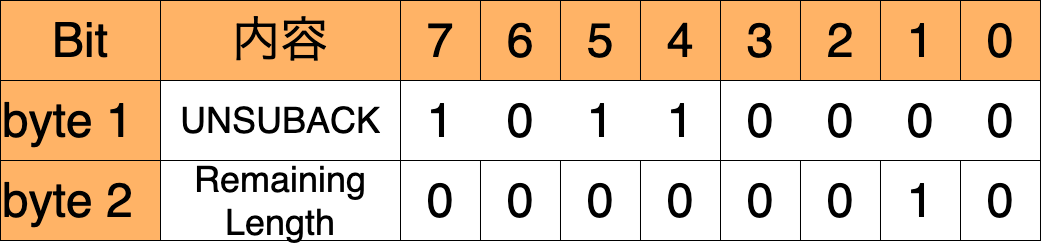

The diagram above was exported from draw.io. Its source (the exported page's mxGraphModel, read from the mxfile embedded in the PNG):
<mxGraphModel dx="896" dy="600" grid="1" gridSize="20" guides="1" tooltips="1" connect="1" arrows="1" fold="1" page="1" pageScale="1" pageWidth="400" pageHeight="400" math="0" shadow="0">
  <root>
    <mxCell id="0" />
    <mxCell id="1" parent="0" />
    <mxCell id="2" value="Bit" style="rounded=0;whiteSpace=wrap;html=1;fontSize=48;fillColor=#FFB366;" parent="1" vertex="1">
      <mxGeometry x="80" y="80" width="160" height="80" as="geometry" />
    </mxCell>
    <mxCell id="6aRmN6pku6pBOjL31Of6-2" value="byte 1" style="rounded=0;whiteSpace=wrap;html=1;align=left;fontSize=48;fillColor=#FFB366;" parent="1" vertex="1">
      <mxGeometry x="80" y="160" width="160" height="80" as="geometry" />
    </mxCell>
    <mxCell id="6aRmN6pku6pBOjL31Of6-3" value="byte 2" style="rounded=0;whiteSpace=wrap;html=1;align=left;fontSize=48;fillColor=#FFB366;" parent="1" vertex="1">
      <mxGeometry x="80" y="240" width="160" height="80" as="geometry" />
    </mxCell>
    <mxCell id="kKRPti6ZrzuUXjoyjks7-2" value="7" style="rounded=0;whiteSpace=wrap;html=1;fontSize=48;fillColor=#FFB366;" parent="1" vertex="1">
      <mxGeometry x="480" y="80" width="80" height="80" as="geometry" />
    </mxCell>
    <mxCell id="kKRPti6ZrzuUXjoyjks7-3" value="6" style="rounded=0;whiteSpace=wrap;html=1;fontSize=48;fillColor=#FFB366;" parent="1" vertex="1">
      <mxGeometry x="560" y="80" width="80" height="80" as="geometry" />
    </mxCell>
    <mxCell id="kKRPti6ZrzuUXjoyjks7-4" value="5" style="rounded=0;whiteSpace=wrap;html=1;fontSize=48;fillColor=#FFB366;" parent="1" vertex="1">
      <mxGeometry x="640" y="80" width="80" height="80" as="geometry" />
    </mxCell>
    <mxCell id="kKRPti6ZrzuUXjoyjks7-5" value="4" style="rounded=0;whiteSpace=wrap;html=1;fontSize=48;fillColor=#FFB366;" parent="1" vertex="1">
      <mxGeometry x="720" y="80" width="80" height="80" as="geometry" />
    </mxCell>
    <mxCell id="kKRPti6ZrzuUXjoyjks7-6" value="3" style="rounded=0;whiteSpace=wrap;html=1;fontSize=48;fillColor=#FFB366;" parent="1" vertex="1">
      <mxGeometry x="800" y="80" width="80" height="80" as="geometry" />
    </mxCell>
    <mxCell id="kKRPti6ZrzuUXjoyjks7-7" value="2" style="rounded=0;whiteSpace=wrap;html=1;fontSize=48;fillColor=#FFB366;" parent="1" vertex="1">
      <mxGeometry x="880" y="80" width="80" height="80" as="geometry" />
    </mxCell>
    <mxCell id="kKRPti6ZrzuUXjoyjks7-8" value="1" style="rounded=0;whiteSpace=wrap;html=1;fontSize=48;fillColor=#FFB366;" parent="1" vertex="1">
      <mxGeometry x="960" y="80" width="80" height="80" as="geometry" />
    </mxCell>
    <mxCell id="kKRPti6ZrzuUXjoyjks7-9" value="0" style="rounded=0;whiteSpace=wrap;html=1;fontSize=48;fillColor=#FFB366;" parent="1" vertex="1">
      <mxGeometry x="1040" y="80" width="80" height="80" as="geometry" />
    </mxCell>
    <mxCell id="kKRPti6ZrzuUXjoyjks7-13" value="Remaining&lt;br style=&quot;font-size: 36px;&quot;&gt;Length" style="rounded=0;whiteSpace=wrap;html=1;fontSize=36;" parent="1" vertex="1">
      <mxGeometry x="240" y="240" width="240" height="80" as="geometry" />
    </mxCell>
    <mxCell id="dPsyyUNyauL5VlSkZfkS-2" value="1" style="rounded=0;whiteSpace=wrap;html=1;fontSize=48;strokeColor=none;" parent="1" vertex="1">
      <mxGeometry x="480" y="160" width="80" height="80" as="geometry" />
    </mxCell>
    <mxCell id="dPsyyUNyauL5VlSkZfkS-3" value="0" style="rounded=0;whiteSpace=wrap;html=1;fontSize=48;strokeColor=none;" parent="1" vertex="1">
      <mxGeometry x="560" y="160" width="80" height="80" as="geometry" />
    </mxCell>
    <mxCell id="dPsyyUNyauL5VlSkZfkS-4" value="1" style="rounded=0;whiteSpace=wrap;html=1;fontSize=48;strokeColor=none;" parent="1" vertex="1">
      <mxGeometry x="640" y="160" width="80" height="80" as="geometry" />
    </mxCell>
    <mxCell id="dPsyyUNyauL5VlSkZfkS-5" value="1" style="rounded=0;whiteSpace=wrap;html=1;fontSize=48;strokeColor=none;" parent="1" vertex="1">
      <mxGeometry x="720" y="160" width="80" height="80" as="geometry" />
    </mxCell>
    <mxCell id="dPsyyUNyauL5VlSkZfkS-10" value="" style="rounded=0;whiteSpace=wrap;html=1;fontSize=24;fillColor=none;" parent="1" vertex="1">
      <mxGeometry x="480" y="160" width="320" height="80" as="geometry" />
    </mxCell>
    <mxCell id="HN-Til8LJt5ETeL2FLGR-2" value="UNSUBACK" style="rounded=0;whiteSpace=wrap;html=1;fontSize=36;" parent="1" vertex="1">
      <mxGeometry x="240" y="160" width="240" height="80" as="geometry" />
    </mxCell>
    <mxCell id="HN-Til8LJt5ETeL2FLGR-3" value="内容" style="rounded=0;whiteSpace=wrap;html=1;fontSize=48;fillColor=#FFB366;" parent="1" vertex="1">
      <mxGeometry x="240" y="80" width="240" height="80" as="geometry" />
    </mxCell>
    <mxCell id="HN-Til8LJt5ETeL2FLGR-4" value="0" style="rounded=0;whiteSpace=wrap;html=1;fontSize=48;strokeColor=default;" parent="1" vertex="1">
      <mxGeometry x="480" y="240" width="80" height="80" as="geometry" />
    </mxCell>
    <mxCell id="HN-Til8LJt5ETeL2FLGR-5" value="0" style="rounded=0;whiteSpace=wrap;html=1;fontSize=48;strokeColor=default;" parent="1" vertex="1">
      <mxGeometry x="560" y="240" width="80" height="80" as="geometry" />
    </mxCell>
    <mxCell id="HN-Til8LJt5ETeL2FLGR-6" value="0" style="rounded=0;whiteSpace=wrap;html=1;fontSize=48;strokeColor=default;" parent="1" vertex="1">
      <mxGeometry x="640" y="240" width="80" height="80" as="geometry" />
    </mxCell>
    <mxCell id="HN-Til8LJt5ETeL2FLGR-7" value="0" style="rounded=0;whiteSpace=wrap;html=1;fontSize=48;strokeColor=default;" parent="1" vertex="1">
      <mxGeometry x="720" y="240" width="80" height="80" as="geometry" />
    </mxCell>
    <mxCell id="HN-Til8LJt5ETeL2FLGR-8" value="0" style="rounded=0;whiteSpace=wrap;html=1;fontSize=48;strokeColor=default;" parent="1" vertex="1">
      <mxGeometry x="800" y="240" width="80" height="80" as="geometry" />
    </mxCell>
    <mxCell id="HN-Til8LJt5ETeL2FLGR-9" value="0" style="rounded=0;whiteSpace=wrap;html=1;fontSize=48;strokeColor=default;" parent="1" vertex="1">
      <mxGeometry x="880" y="240" width="80" height="80" as="geometry" />
    </mxCell>
    <mxCell id="HN-Til8LJt5ETeL2FLGR-10" value="1" style="rounded=0;whiteSpace=wrap;html=1;fontSize=48;strokeColor=default;" parent="1" vertex="1">
      <mxGeometry x="960" y="240" width="80" height="80" as="geometry" />
    </mxCell>
    <mxCell id="HN-Til8LJt5ETeL2FLGR-11" value="0" style="rounded=0;whiteSpace=wrap;html=1;fontSize=48;strokeColor=default;" parent="1" vertex="1">
      <mxGeometry x="1040" y="240" width="80" height="80" as="geometry" />
    </mxCell>
    <mxCell id="YRlYIN3Rkz-8kuJpACnQ-2" value="0" style="rounded=0;whiteSpace=wrap;html=1;fontSize=48;strokeColor=none;" parent="1" vertex="1">
      <mxGeometry x="800" y="160" width="80" height="80" as="geometry" />
    </mxCell>
    <mxCell id="YRlYIN3Rkz-8kuJpACnQ-3" value="0" style="rounded=0;whiteSpace=wrap;html=1;fontSize=48;strokeColor=none;" parent="1" vertex="1">
      <mxGeometry x="880" y="160" width="80" height="80" as="geometry" />
    </mxCell>
    <mxCell id="YRlYIN3Rkz-8kuJpACnQ-4" value="0" style="rounded=0;whiteSpace=wrap;html=1;fontSize=48;strokeColor=none;" parent="1" vertex="1">
      <mxGeometry x="960" y="160" width="80" height="80" as="geometry" />
    </mxCell>
    <mxCell id="YRlYIN3Rkz-8kuJpACnQ-5" value="0" style="rounded=0;whiteSpace=wrap;html=1;fontSize=48;strokeColor=none;" parent="1" vertex="1">
      <mxGeometry x="1040" y="160" width="80" height="80" as="geometry" />
    </mxCell>
    <mxCell id="YRlYIN3Rkz-8kuJpACnQ-6" value="" style="rounded=0;whiteSpace=wrap;html=1;fontSize=24;fillColor=none;" parent="1" vertex="1">
      <mxGeometry x="800" y="160" width="320" height="80" as="geometry" />
    </mxCell>
  </root>
</mxGraphModel>